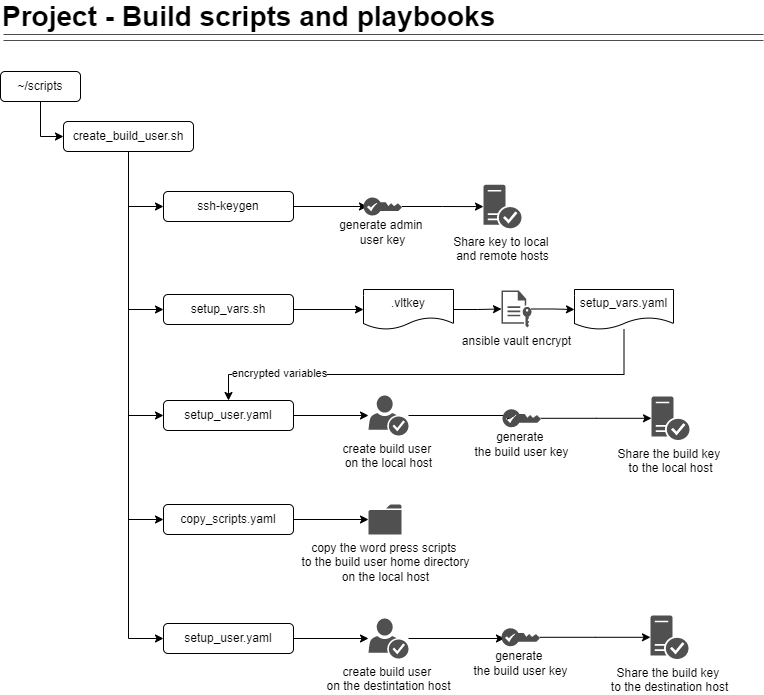

The diagram above was exported from draw.io. Its source (the exported page's mxGraphModel, read from the mxfile embedded in the PNG):
<mxGraphModel dx="1102" dy="865" grid="1" gridSize="10" guides="1" tooltips="1" connect="1" arrows="1" fold="1" page="1" pageScale="1" pageWidth="850" pageHeight="1100" math="0" shadow="0">
  <root>
    <mxCell id="prkfOuWuP3LxlklAaJp_-0" />
    <mxCell id="prkfOuWuP3LxlklAaJp_-1" parent="prkfOuWuP3LxlklAaJp_-0" />
    <mxCell id="prkfOuWuP3LxlklAaJp_-2" value="&lt;font style=&quot;font-size: 28px&quot;&gt;Project - Build scripts and playbooks&lt;/font&gt;" style="text;html=1;resizable=0;autosize=1;align=left;verticalAlign=middle;points=[];fillColor=none;strokeColor=none;rounded=0;fontStyle=1" vertex="1" parent="prkfOuWuP3LxlklAaJp_-1">
      <mxGeometry x="37" y="15" width="510" height="20" as="geometry" />
    </mxCell>
    <mxCell id="prkfOuWuP3LxlklAaJp_-3" value="" style="shape=link;html=1;rounded=0;fontSize=28;width=-6;strokeWidth=1;strokeColor=#4D4D4D;" edge="1" parent="prkfOuWuP3LxlklAaJp_-1">
      <mxGeometry width="100" relative="1" as="geometry">
        <mxPoint x="40" y="46" as="sourcePoint" />
        <mxPoint x="800" y="46" as="targetPoint" />
      </mxGeometry>
    </mxCell>
    <mxCell id="UAburJbbk1O71FLj2npa-3" style="edgeStyle=orthogonalEdgeStyle;rounded=0;orthogonalLoop=1;jettySize=auto;html=1;exitX=0.5;exitY=1;exitDx=0;exitDy=0;entryX=0;entryY=0.5;entryDx=0;entryDy=0;" edge="1" parent="prkfOuWuP3LxlklAaJp_-1" source="UAburJbbk1O71FLj2npa-0" target="UAburJbbk1O71FLj2npa-2">
      <mxGeometry relative="1" as="geometry" />
    </mxCell>
    <mxCell id="UAburJbbk1O71FLj2npa-0" value="~/scripts" style="rounded=1;whiteSpace=wrap;html=1;" vertex="1" parent="prkfOuWuP3LxlklAaJp_-1">
      <mxGeometry x="37" y="80" width="80" height="30" as="geometry" />
    </mxCell>
    <mxCell id="UAburJbbk1O71FLj2npa-7" style="edgeStyle=orthogonalEdgeStyle;rounded=0;orthogonalLoop=1;jettySize=auto;html=1;exitX=0.5;exitY=1;exitDx=0;exitDy=0;entryX=0;entryY=0.5;entryDx=0;entryDy=0;" edge="1" parent="prkfOuWuP3LxlklAaJp_-1" source="UAburJbbk1O71FLj2npa-2" target="UAburJbbk1O71FLj2npa-5">
      <mxGeometry relative="1" as="geometry" />
    </mxCell>
    <mxCell id="UAburJbbk1O71FLj2npa-8" style="edgeStyle=orthogonalEdgeStyle;rounded=0;orthogonalLoop=1;jettySize=auto;html=1;exitX=0.5;exitY=1;exitDx=0;exitDy=0;entryX=0;entryY=0.5;entryDx=0;entryDy=0;" edge="1" parent="prkfOuWuP3LxlklAaJp_-1" source="UAburJbbk1O71FLj2npa-2" target="UAburJbbk1O71FLj2npa-6">
      <mxGeometry relative="1" as="geometry" />
    </mxCell>
    <mxCell id="UAburJbbk1O71FLj2npa-26" style="edgeStyle=orthogonalEdgeStyle;rounded=0;orthogonalLoop=1;jettySize=auto;html=1;exitX=0.5;exitY=1;exitDx=0;exitDy=0;entryX=0;entryY=0.5;entryDx=0;entryDy=0;" edge="1" parent="prkfOuWuP3LxlklAaJp_-1" source="UAburJbbk1O71FLj2npa-2" target="UAburJbbk1O71FLj2npa-25">
      <mxGeometry relative="1" as="geometry" />
    </mxCell>
    <mxCell id="UAburJbbk1O71FLj2npa-30" style="edgeStyle=orthogonalEdgeStyle;rounded=0;orthogonalLoop=1;jettySize=auto;html=1;exitX=0.5;exitY=1;exitDx=0;exitDy=0;entryX=0;entryY=0.5;entryDx=0;entryDy=0;" edge="1" parent="prkfOuWuP3LxlklAaJp_-1" source="UAburJbbk1O71FLj2npa-2" target="UAburJbbk1O71FLj2npa-29">
      <mxGeometry relative="1" as="geometry" />
    </mxCell>
    <mxCell id="UAburJbbk1O71FLj2npa-39" style="edgeStyle=orthogonalEdgeStyle;rounded=0;orthogonalLoop=1;jettySize=auto;html=1;exitX=0.5;exitY=1;exitDx=0;exitDy=0;entryX=0;entryY=0.5;entryDx=0;entryDy=0;startArrow=none;startFill=0;" edge="1" parent="prkfOuWuP3LxlklAaJp_-1" source="UAburJbbk1O71FLj2npa-2" target="UAburJbbk1O71FLj2npa-37">
      <mxGeometry relative="1" as="geometry" />
    </mxCell>
    <mxCell id="UAburJbbk1O71FLj2npa-2" value="create_build_user.sh" style="rounded=1;whiteSpace=wrap;html=1;" vertex="1" parent="prkfOuWuP3LxlklAaJp_-1">
      <mxGeometry x="100" y="130" width="130" height="30" as="geometry" />
    </mxCell>
    <mxCell id="UAburJbbk1O71FLj2npa-4" style="edgeStyle=orthogonalEdgeStyle;rounded=0;orthogonalLoop=1;jettySize=auto;html=1;exitX=0.5;exitY=1;exitDx=0;exitDy=0;" edge="1" parent="prkfOuWuP3LxlklAaJp_-1" source="UAburJbbk1O71FLj2npa-2" target="UAburJbbk1O71FLj2npa-2">
      <mxGeometry relative="1" as="geometry" />
    </mxCell>
    <mxCell id="UAburJbbk1O71FLj2npa-11" style="edgeStyle=orthogonalEdgeStyle;rounded=0;orthogonalLoop=1;jettySize=auto;html=1;exitX=1;exitY=0.5;exitDx=0;exitDy=0;" edge="1" parent="prkfOuWuP3LxlklAaJp_-1" source="UAburJbbk1O71FLj2npa-5" target="UAburJbbk1O71FLj2npa-10">
      <mxGeometry relative="1" as="geometry" />
    </mxCell>
    <mxCell id="UAburJbbk1O71FLj2npa-5" value="setup_vars.sh" style="rounded=1;whiteSpace=wrap;html=1;" vertex="1" parent="prkfOuWuP3LxlklAaJp_-1">
      <mxGeometry x="200" y="303" width="130" height="30" as="geometry" />
    </mxCell>
    <mxCell id="UAburJbbk1O71FLj2npa-23" style="edgeStyle=orthogonalEdgeStyle;rounded=0;orthogonalLoop=1;jettySize=auto;html=1;exitX=1;exitY=0.5;exitDx=0;exitDy=0;" edge="1" parent="prkfOuWuP3LxlklAaJp_-1" source="UAburJbbk1O71FLj2npa-6" target="UAburJbbk1O71FLj2npa-22">
      <mxGeometry relative="1" as="geometry" />
    </mxCell>
    <mxCell id="UAburJbbk1O71FLj2npa-6" value="setup_user.yaml" style="rounded=1;whiteSpace=wrap;html=1;" vertex="1" parent="prkfOuWuP3LxlklAaJp_-1">
      <mxGeometry x="200" y="409" width="130" height="30" as="geometry" />
    </mxCell>
    <mxCell id="UAburJbbk1O71FLj2npa-21" style="edgeStyle=orthogonalEdgeStyle;rounded=0;orthogonalLoop=1;jettySize=auto;html=1;entryX=0.5;entryY=0;entryDx=0;entryDy=0;" edge="1" parent="prkfOuWuP3LxlklAaJp_-1" source="UAburJbbk1O71FLj2npa-9" target="UAburJbbk1O71FLj2npa-6">
      <mxGeometry relative="1" as="geometry">
        <Array as="points">
          <mxPoint x="661" y="383" />
          <mxPoint x="265" y="383" />
        </Array>
      </mxGeometry>
    </mxCell>
    <mxCell id="UAburJbbk1O71FLj2npa-24" value="encrypted variables" style="edgeLabel;html=1;align=center;verticalAlign=middle;resizable=0;points=[];" vertex="1" connectable="0" parent="UAburJbbk1O71FLj2npa-21">
      <mxGeometry x="0.6699" y="-2" relative="1" as="geometry">
        <mxPoint as="offset" />
      </mxGeometry>
    </mxCell>
    <mxCell id="UAburJbbk1O71FLj2npa-9" value="setup_vars.yaml" style="shape=document;whiteSpace=wrap;html=1;boundedLbl=1;" vertex="1" parent="prkfOuWuP3LxlklAaJp_-1">
      <mxGeometry x="611" y="298" width="99" height="40" as="geometry" />
    </mxCell>
    <mxCell id="UAburJbbk1O71FLj2npa-14" style="edgeStyle=orthogonalEdgeStyle;rounded=0;orthogonalLoop=1;jettySize=auto;html=1;exitX=1;exitY=0.5;exitDx=0;exitDy=0;" edge="1" parent="prkfOuWuP3LxlklAaJp_-1" source="UAburJbbk1O71FLj2npa-10" target="UAburJbbk1O71FLj2npa-13">
      <mxGeometry relative="1" as="geometry" />
    </mxCell>
    <mxCell id="UAburJbbk1O71FLj2npa-10" value=".vltkey" style="shape=document;whiteSpace=wrap;html=1;boundedLbl=1;" vertex="1" parent="prkfOuWuP3LxlklAaJp_-1">
      <mxGeometry x="400" y="298" width="90" height="40" as="geometry" />
    </mxCell>
    <mxCell id="UAburJbbk1O71FLj2npa-15" style="edgeStyle=orthogonalEdgeStyle;rounded=0;orthogonalLoop=1;jettySize=auto;html=1;" edge="1" parent="prkfOuWuP3LxlklAaJp_-1" source="UAburJbbk1O71FLj2npa-13" target="UAburJbbk1O71FLj2npa-9">
      <mxGeometry relative="1" as="geometry" />
    </mxCell>
    <mxCell id="UAburJbbk1O71FLj2npa-13" value="ansible vault encrypt" style="sketch=0;pointerEvents=1;shadow=0;dashed=0;html=1;strokeColor=none;fillColor=#505050;labelPosition=center;verticalLabelPosition=bottom;verticalAlign=top;outlineConnect=0;align=center;shape=mxgraph.office.concepts.file_key;" vertex="1" parent="prkfOuWuP3LxlklAaJp_-1">
      <mxGeometry x="538" y="299" width="30" height="37" as="geometry" />
    </mxCell>
    <mxCell id="UAburJbbk1O71FLj2npa-43" style="edgeStyle=orthogonalEdgeStyle;rounded=0;orthogonalLoop=1;jettySize=auto;html=1;entryX=0.339;entryY=0.347;entryDx=0;entryDy=0;entryPerimeter=0;startArrow=none;startFill=0;" edge="1" parent="prkfOuWuP3LxlklAaJp_-1" source="UAburJbbk1O71FLj2npa-22" target="UAburJbbk1O71FLj2npa-41">
      <mxGeometry relative="1" as="geometry" />
    </mxCell>
    <mxCell id="UAburJbbk1O71FLj2npa-22" value="create build user &lt;br&gt;on the local host" style="sketch=0;pointerEvents=1;shadow=0;dashed=0;html=1;strokeColor=none;fillColor=#505050;labelPosition=center;verticalLabelPosition=bottom;verticalAlign=top;outlineConnect=0;align=center;shape=mxgraph.office.users.credentials;" vertex="1" parent="prkfOuWuP3LxlklAaJp_-1">
      <mxGeometry x="405" y="404" width="40" height="40" as="geometry" />
    </mxCell>
    <mxCell id="UAburJbbk1O71FLj2npa-28" style="edgeStyle=orthogonalEdgeStyle;rounded=0;orthogonalLoop=1;jettySize=auto;html=1;exitX=1;exitY=0.5;exitDx=0;exitDy=0;" edge="1" parent="prkfOuWuP3LxlklAaJp_-1" source="UAburJbbk1O71FLj2npa-25" target="UAburJbbk1O71FLj2npa-27">
      <mxGeometry relative="1" as="geometry" />
    </mxCell>
    <mxCell id="UAburJbbk1O71FLj2npa-25" value="copy_scripts.yaml" style="rounded=1;whiteSpace=wrap;html=1;" vertex="1" parent="prkfOuWuP3LxlklAaJp_-1">
      <mxGeometry x="200" y="513" width="130" height="30" as="geometry" />
    </mxCell>
    <mxCell id="UAburJbbk1O71FLj2npa-27" value="copy the word press scripts &lt;br&gt;to the build user home directory&lt;br&gt;on the local host" style="sketch=0;pointerEvents=1;shadow=0;dashed=0;html=1;strokeColor=none;fillColor=#505050;labelPosition=center;verticalLabelPosition=bottom;verticalAlign=top;outlineConnect=0;align=center;shape=mxgraph.office.concepts.folder;" vertex="1" parent="prkfOuWuP3LxlklAaJp_-1">
      <mxGeometry x="405" y="513" width="33" height="30" as="geometry" />
    </mxCell>
    <mxCell id="UAburJbbk1O71FLj2npa-32" style="edgeStyle=orthogonalEdgeStyle;rounded=0;orthogonalLoop=1;jettySize=auto;html=1;exitX=1;exitY=0.5;exitDx=0;exitDy=0;entryX=0.104;entryY=0.5;entryDx=0;entryDy=0;entryPerimeter=0;" edge="1" parent="prkfOuWuP3LxlklAaJp_-1" source="UAburJbbk1O71FLj2npa-29" target="UAburJbbk1O71FLj2npa-31">
      <mxGeometry relative="1" as="geometry" />
    </mxCell>
    <mxCell id="UAburJbbk1O71FLj2npa-29" value="ssh-keygen" style="rounded=1;whiteSpace=wrap;html=1;" vertex="1" parent="prkfOuWuP3LxlklAaJp_-1">
      <mxGeometry x="200" y="200" width="130" height="30" as="geometry" />
    </mxCell>
    <mxCell id="UAburJbbk1O71FLj2npa-34" style="edgeStyle=orthogonalEdgeStyle;rounded=0;orthogonalLoop=1;jettySize=auto;html=1;startArrow=none;startFill=0;" edge="1" parent="prkfOuWuP3LxlklAaJp_-1" source="UAburJbbk1O71FLj2npa-31" target="UAburJbbk1O71FLj2npa-33">
      <mxGeometry relative="1" as="geometry" />
    </mxCell>
    <mxCell id="UAburJbbk1O71FLj2npa-31" value="&lt;br&gt;generate admin &lt;br&gt;user key" style="sketch=0;html=1;aspect=fixed;strokeColor=none;shadow=0;align=center;verticalAlign=top;fillColor=#4D4D4D;shape=mxgraph.gcp2.key" vertex="1" parent="prkfOuWuP3LxlklAaJp_-1">
      <mxGeometry x="400" y="206" width="38.3" height="18" as="geometry" />
    </mxCell>
    <mxCell id="UAburJbbk1O71FLj2npa-33" value="Share key to local &lt;br&gt;and remote hosts" style="sketch=0;pointerEvents=1;shadow=0;dashed=0;html=1;strokeColor=none;fillColor=#505050;labelPosition=center;verticalLabelPosition=bottom;verticalAlign=top;outlineConnect=0;align=center;shape=mxgraph.office.security.trusted_application_server;" vertex="1" parent="prkfOuWuP3LxlklAaJp_-1">
      <mxGeometry x="520" y="193.25" width="38" height="43.5" as="geometry" />
    </mxCell>
    <mxCell id="UAburJbbk1O71FLj2npa-36" style="edgeStyle=orthogonalEdgeStyle;rounded=0;orthogonalLoop=1;jettySize=auto;html=1;exitX=1;exitY=0.5;exitDx=0;exitDy=0;" edge="1" parent="prkfOuWuP3LxlklAaJp_-1" source="UAburJbbk1O71FLj2npa-37" target="UAburJbbk1O71FLj2npa-38">
      <mxGeometry relative="1" as="geometry" />
    </mxCell>
    <mxCell id="UAburJbbk1O71FLj2npa-37" value="setup_user.yaml" style="rounded=1;whiteSpace=wrap;html=1;" vertex="1" parent="prkfOuWuP3LxlklAaJp_-1">
      <mxGeometry x="200" y="632" width="130" height="30" as="geometry" />
    </mxCell>
    <mxCell id="UAburJbbk1O71FLj2npa-53" style="edgeStyle=orthogonalEdgeStyle;rounded=0;orthogonalLoop=1;jettySize=auto;html=1;entryX=0.078;entryY=0.569;entryDx=0;entryDy=0;entryPerimeter=0;startArrow=none;startFill=0;" edge="1" parent="prkfOuWuP3LxlklAaJp_-1" source="UAburJbbk1O71FLj2npa-38" target="UAburJbbk1O71FLj2npa-51">
      <mxGeometry relative="1" as="geometry" />
    </mxCell>
    <mxCell id="UAburJbbk1O71FLj2npa-38" value="create build user&amp;nbsp;&lt;br&gt;on the destintation host" style="sketch=0;pointerEvents=1;shadow=0;dashed=0;html=1;strokeColor=none;fillColor=#505050;labelPosition=center;verticalLabelPosition=bottom;verticalAlign=top;outlineConnect=0;align=center;shape=mxgraph.office.users.credentials;" vertex="1" parent="prkfOuWuP3LxlklAaJp_-1">
      <mxGeometry x="405" y="627" width="40" height="40" as="geometry" />
    </mxCell>
    <mxCell id="UAburJbbk1O71FLj2npa-40" style="edgeStyle=orthogonalEdgeStyle;rounded=0;orthogonalLoop=1;jettySize=auto;html=1;startArrow=none;startFill=0;" edge="1" parent="prkfOuWuP3LxlklAaJp_-1" source="UAburJbbk1O71FLj2npa-41" target="UAburJbbk1O71FLj2npa-42">
      <mxGeometry relative="1" as="geometry" />
    </mxCell>
    <mxCell id="UAburJbbk1O71FLj2npa-41" value="&lt;br&gt;generate &lt;br&gt;the build user key" style="sketch=0;html=1;aspect=fixed;strokeColor=none;shadow=0;align=center;verticalAlign=top;fillColor=#4D4D4D;shape=mxgraph.gcp2.key" vertex="1" parent="prkfOuWuP3LxlklAaJp_-1">
      <mxGeometry x="539" y="417.75" width="38.3" height="18" as="geometry" />
    </mxCell>
    <mxCell id="UAburJbbk1O71FLj2npa-42" value="Share the build key &lt;br&gt;to the local host" style="sketch=0;pointerEvents=1;shadow=0;dashed=0;html=1;strokeColor=none;fillColor=#505050;labelPosition=center;verticalLabelPosition=bottom;verticalAlign=top;outlineConnect=0;align=center;shape=mxgraph.office.security.trusted_application_server;" vertex="1" parent="prkfOuWuP3LxlklAaJp_-1">
      <mxGeometry x="688" y="405" width="38" height="43.5" as="geometry" />
    </mxCell>
    <mxCell id="UAburJbbk1O71FLj2npa-50" style="edgeStyle=orthogonalEdgeStyle;rounded=0;orthogonalLoop=1;jettySize=auto;html=1;startArrow=none;startFill=0;" edge="1" parent="prkfOuWuP3LxlklAaJp_-1" source="UAburJbbk1O71FLj2npa-51" target="UAburJbbk1O71FLj2npa-52">
      <mxGeometry relative="1" as="geometry" />
    </mxCell>
    <mxCell id="UAburJbbk1O71FLj2npa-51" value="&lt;br&gt;generate &lt;br&gt;the build user key" style="sketch=0;html=1;aspect=fixed;strokeColor=none;shadow=0;align=center;verticalAlign=top;fillColor=#4D4D4D;shape=mxgraph.gcp2.key" vertex="1" parent="prkfOuWuP3LxlklAaJp_-1">
      <mxGeometry x="538" y="636.75" width="38.3" height="18" as="geometry" />
    </mxCell>
    <mxCell id="UAburJbbk1O71FLj2npa-52" value="Share the build key &lt;br&gt;to the destination host" style="sketch=0;pointerEvents=1;shadow=0;dashed=0;html=1;strokeColor=none;fillColor=#505050;labelPosition=center;verticalLabelPosition=bottom;verticalAlign=top;outlineConnect=0;align=center;shape=mxgraph.office.security.trusted_application_server;" vertex="1" parent="prkfOuWuP3LxlklAaJp_-1">
      <mxGeometry x="687" y="624" width="38" height="43.5" as="geometry" />
    </mxCell>
  </root>
</mxGraphModel>